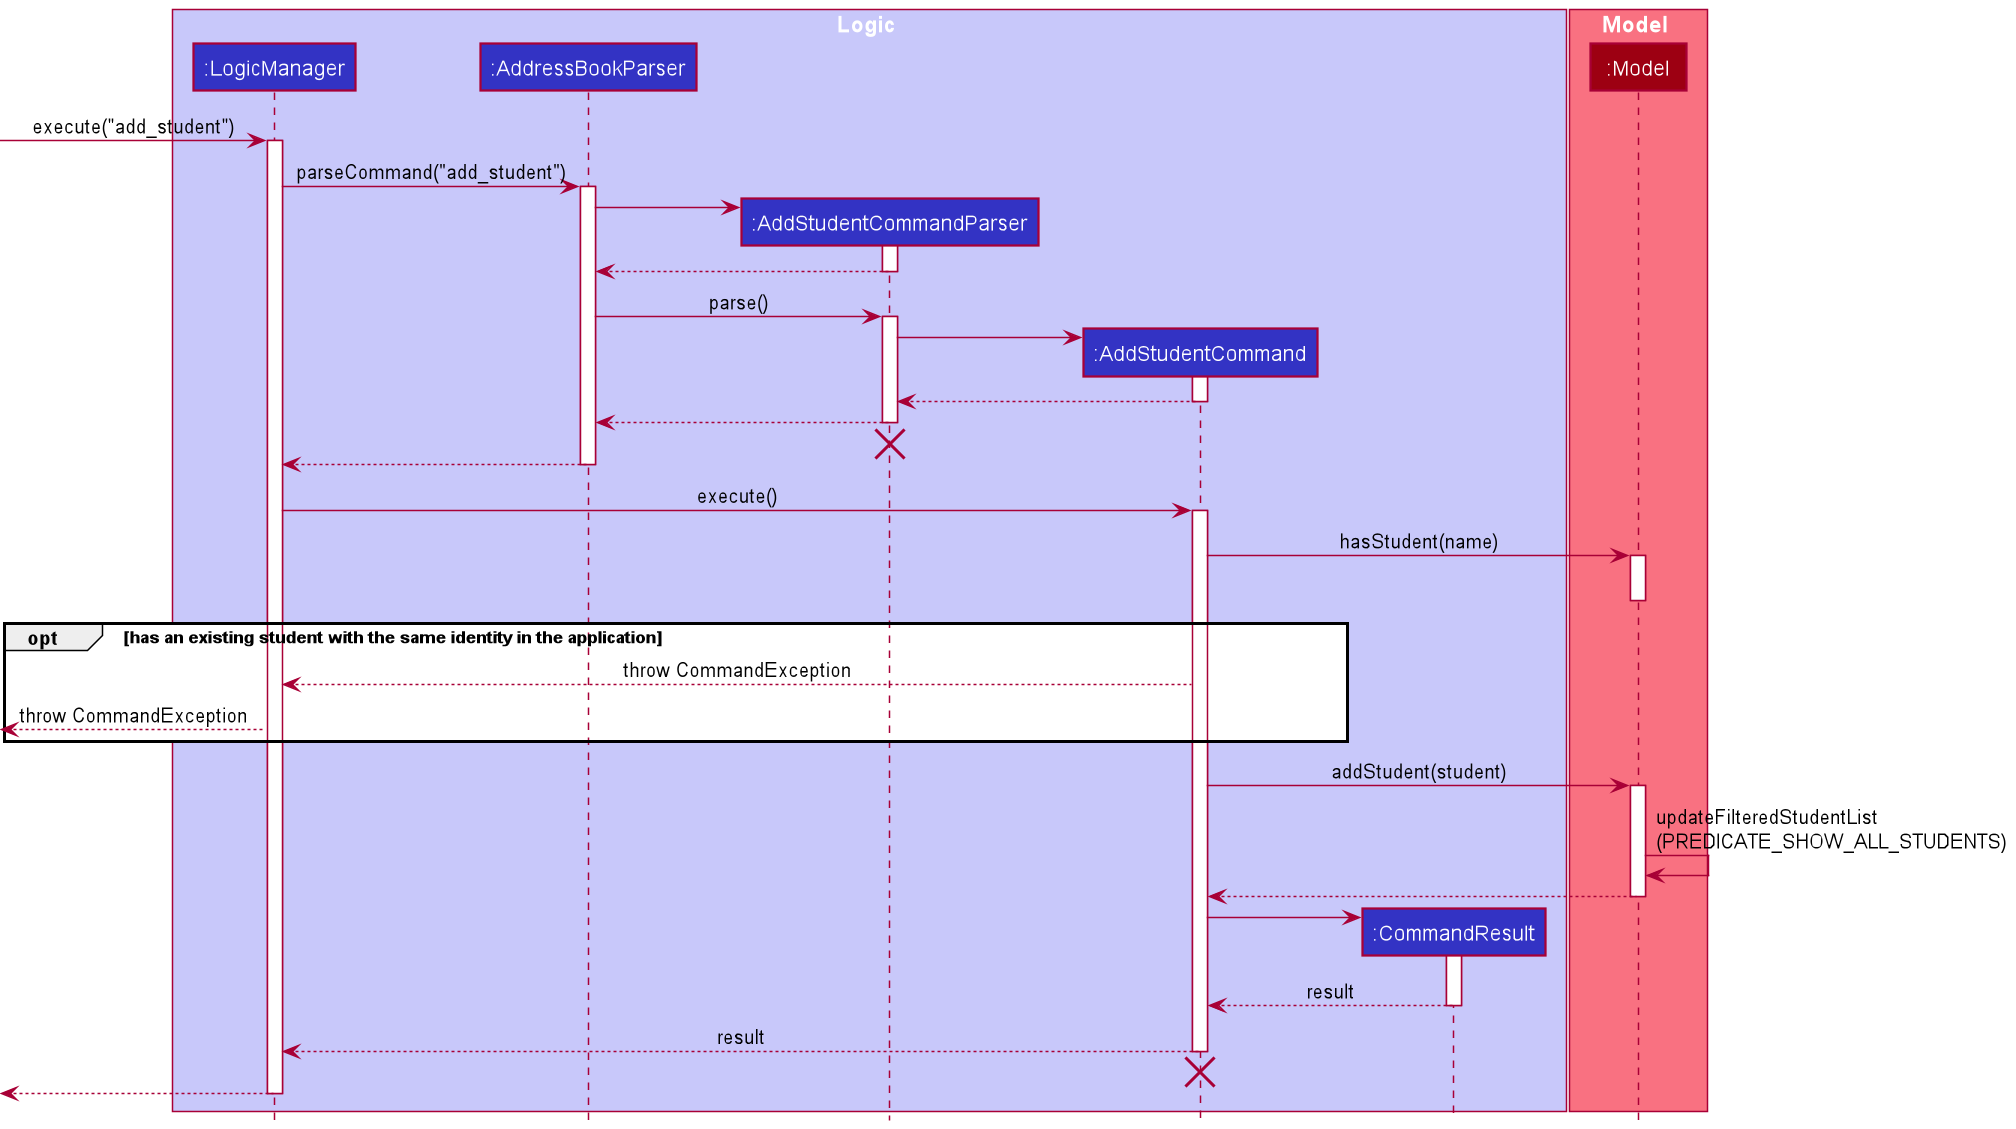

The diagram above was rendered by PlantUML. Its source (embedded in the PNG):
@startuml
!include ../style.puml

box Logic LOGIC_COLOR_T1
participant ":LogicManager" as LogicManager LOGIC_COLOR
participant ":AddressBookParser" as AddressBookParser LOGIC_COLOR
participant ":AddStudentCommandParser" as AddStudentCommandParser LOGIC_COLOR
participant ":AddStudentCommand" as AddStudentCommand LOGIC_COLOR
participant ":CommandResult" as CommandResult LOGIC_COLOR
end box

box Model MODEL_COLOR_T1
participant ":Model" as Model MODEL_COLOR
end box

[-> LogicManager : execute("add_student")
activate LogicManager

LogicManager -> AddressBookParser : parseCommand("add_student")
activate AddressBookParser

create AddStudentCommandParser
AddressBookParser -> AddStudentCommandParser
activate AddStudentCommandParser

AddStudentCommandParser --> AddressBookParser
deactivate AddStudentCommandParser

AddressBookParser -> AddStudentCommandParser : parse()
activate AddStudentCommandParser

create AddStudentCommand
AddStudentCommandParser -> AddStudentCommand
activate AddStudentCommand

AddStudentCommand --> AddStudentCommandParser :
deactivate AddStudentCommand

AddStudentCommandParser --> AddressBookParser :
deactivate AddStudentCommandParser
'Hidden arrow to position the destroy marker below the end of the activation bar.
AddStudentCommandParser -[hidden]-> AddressBookParser
destroy AddStudentCommandParser

AddressBookParser --> LogicManager :
deactivate AddressBookParser

LogicManager -> AddStudentCommand : execute()
activate AddStudentCommand

AddStudentCommand -> Model : hasStudent(name)
activate Model
deactivate Model

opt has an existing student with the same identity in the application
    AddStudentCommand --> LogicManager : throw CommandException
    [<--LogicManager : throw CommandException
end opt

AddStudentCommand -> Model : addStudent(student)
activate Model

Model -> Model : updateFilteredStudentList\n(PREDICATE_SHOW_ALL_STUDENTS)
Model --> AddStudentCommand
deactivate Model

create CommandResult
AddStudentCommand -> CommandResult
activate CommandResult

CommandResult --> AddStudentCommand : result
deactivate CommandResult

AddStudentCommand --> LogicManager : result
deactivate AddStudentCommand
'Hidden arrow to position the destroy marker below the end of the activation bar.
AddStudentCommand -[hidden]-> AddressBookParser
destroy AddStudentCommand

[<--LogicManager
deactivate LogicManager
@enduml